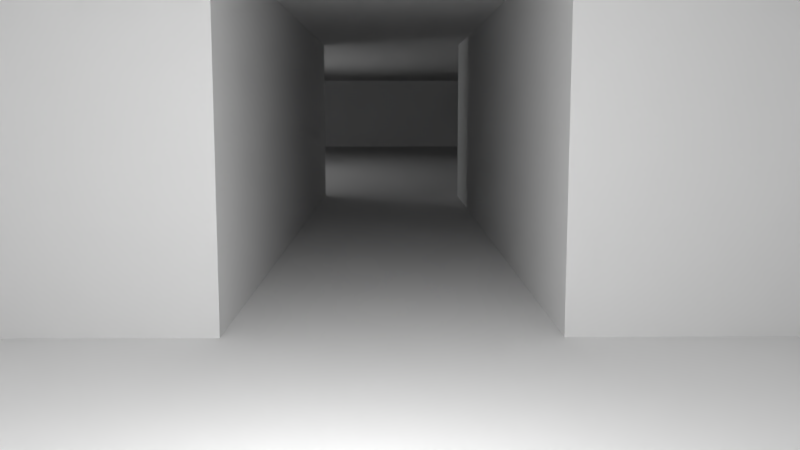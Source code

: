 # Source: level1.blend  (saved by Blender 2.79.0; exported with 4.5.12 LTS)
import bpy
from mathutils import Matrix  # noqa: F401  (used for matrix-valued properties, if any)

bpy.ops.wm.read_factory_settings(use_empty=True)
scene = bpy.context.scene
scene.name = 'Scene'

# ---- collections
col_collection_1 = bpy.data.collections.new('Collection 1'); scene.collection.children.link(col_collection_1)

# ---- materials (node trees are filled in below, after node groups)
mat_ceiling_floor = bpy.data.materials.new('Ceiling/Floor')
mat_ceiling_floor.alpha_threshold = 0.0
mat_ceiling_floor.use_transparent_shadow = False
mat_ceiling_floor.roughness = 0.5
mat_floor = bpy.data.materials.new('Floor')
mat_floor.alpha_threshold = 0.0
mat_floor.use_transparent_shadow = False
mat_floor.preview_render_type = 'FLAT'
mat_floor.roughness = 0.5

# ---- material node trees

# ---- world
world_world = bpy.data.worlds.new('World'); scene.world = world_world
world_world.color = (0.05088, 0.05088, 0.05088)
world_world.use_sun_shadow = False
world_world.sun_shadow_jitter_overblur = 0.0
world_world.cycles.sampling_method = 'MANUAL'

# ---- cameras
cam_camera = bpy.data.cameras.new('Camera')
cam_camera.clip_end = 100.0
cam_camera.lens = 35.0
cam_camera.sensor_width = 32.0
cam_camera.sensor_height = 18.0
cam_camera.ortho_scale = 7.314
cam_camera.dof.focus_distance = 0.0
cam_camera.dof.aperture_fstop = 128.0

# ---- lights
light_lamp_000 = bpy.data.lights.new('Lamp.000', 'POINT')
light_lamp_000.transmission_factor = 0.0
light_lamp_000.cutoff_distance = 30.0
light_lamp_000.energy = 100.0
light_lamp_000.shadow_buffer_clip_start = 1.001
light_lamp_000.shadow_soft_size = 0.1
light_lamp_000.shadow_maximum_resolution = 0.006
light_lamp_000.use_absolute_resolution = True
light_lamp_001 = bpy.data.lights.new('Lamp.001', 'POINT')
light_lamp_001.transmission_factor = 0.0
light_lamp_001.cutoff_distance = 30.0
light_lamp_001.energy = 100.0
light_lamp_001.shadow_buffer_clip_start = 1.001
light_lamp_001.shadow_soft_size = 0.1
light_lamp_001.shadow_maximum_resolution = 0.006
light_lamp_001.use_absolute_resolution = True

# ---- meshes
me_sector_025 = bpy.data.meshes.new('sector.025')
me_sector_025.from_pydata([(-3.0, -3.0, 2.5), (3.0, -3.0, 2.5), (-3.0, 3.0, 2.5), (3.0, 3.0, 2.5), (3.0, -1.11, 2.5), (3.0, 1.11, 2.5), (12.23, -1.11, 2.5), (12.23, 1.11, 2.5), (12.23, 8.385, 2.5), (12.23, -8.385, 2.5), (31.32, -8.385, 2.5), (31.32, 8.385, 2.5), (-3.0, -3.0, 0.0), (3.0, -3.0, 0.0), (-3.0, 3.0, 0.0), (3.0, 3.0, 0.0), (3.0, -1.11, 0.0), (3.0, 1.11, 0.0), (12.23, -1.11, 0.0), (12.23, 1.11, 0.0), (12.23, 8.385, 0.0), (12.23, -8.385, 0.0), (31.32, -8.385, 0.0), (31.32, 8.385, 0.0)], [], [(0, 2, 3, 1), (3, 5, 4, 1), (5, 7, 6, 4), (7, 8, 9, 6), (8, 11, 10, 9), (12, 13, 15, 14), (15, 13, 16, 17), (17, 16, 18, 19), (19, 18, 21, 20), (20, 21, 22, 23), (0, 12, 14, 2), (1, 13, 12, 0), (2, 14, 15, 3), (3, 15, 17, 5), (4, 16, 13, 1), (5, 17, 19, 7), (6, 18, 16, 4), (9, 21, 18, 6), (7, 19, 20, 8), (10, 22, 21, 9), (8, 20, 23, 11), (11, 23, 22, 10)])
me_sector_025.polygons.foreach_set('material_index', [0, 0, 0, 0, 0, 1, 1, 1, 1, 1, 0, 0, 0, 0, 0, 0, 0, 0, 0, 0, 0, 0])
_uv = me_sector_025.uv_layers.new(name='UVMap')
_uv.uv.foreach_set('vector', [-3.0, 3.0, -3.0, -3.0, 3.0, -3.0, 3.0, 3.0, 3.0, 2.5, 1.11, 2.5, -1.11, 2.5, -3.0, 2.5, 3.0, -1.11, 12.23, -1.11, 12.23, 1.11, 3.0, 1.11, 1.11, 2.5, 8.385, 2.5, -8.385, 2.5, -1.11, 2.5, 12.23, -8.385, 31.32, -8.385, 31.32, 8.385, 12.23, 8.385, -3.0, -3.0, 3.0, -3.0, 3.0, 3.0, -3.0, 3.0, 3.0, 0.0, -3.0, 0.0, -1.11, 0.0, 1.11, 0.0, 3.0, 1.11, 3.0, -1.11, 12.23, -1.11, 12.23, 1.11, 1.11, 0.0, -1.11, 0.0, -8.385, 0.0, 8.385, 0.0, 12.23, 8.385, 12.23, -8.385, 31.32, -8.385, 31.32, 8.385, -3.0, 2.5, -3.0, 0.0, 3.0, 0.0, 3.0, 2.5, -3.0, 2.5, -3.0, 0.0, 3.0, 0.0, 3.0, 2.5, -3.0, 2.5, -3.0, 0.0, 3.0, 0.0, 3.0, 2.5, -3.0, 2.5, -3.0, 0.0, -1.11, 0.0, -1.11, 2.5, 1.11, 2.5, 1.11, 0.0, 3.0, 0.0, 3.0, 2.5, 3.0, 2.5, 3.0, 0.0, 12.23, 0.0, 12.23, 2.5, -12.23, 2.5, -12.23, 0.0, -3.0, 0.0, -3.0, 2.5, -8.385, 2.5, -8.385, 0.0, -1.11, 0.0, -1.11, 2.5, 1.11, 2.5, 1.11, 0.0, 8.385, 0.0, 8.385, 2.5, -31.32, 2.5, -31.32, 0.0, -12.23, 0.0, -12.23, 2.5, 12.23, 2.5, 12.23, 0.0, 31.32, 0.0, 31.32, 2.5, -8.385, 2.5, -8.385, 0.0, 8.385, 0.0, 8.385, 2.5])
me_sector_025.materials.append(mat_ceiling_floor)
me_sector_025.materials.append(mat_floor)
me_sector_025.use_remesh_preserve_volume = False
me_sector_025.use_remesh_preserve_attributes = False
me_sector_025.use_mirror_vertex_groups = False
me_sector_025.update()
me_sector_009 = bpy.data.meshes.new('sector.009')
me_sector_009.from_pydata([(-3.0, -3.0, 0.0), (3.0, -3.0, 0.0), (-3.0, 3.0, 0.0), (3.0, 3.0, 0.0), (3.0, -1.11, 0.0), (3.0, 1.11, 0.0), (12.23, -1.11, 0.0), (12.23, 1.11, 0.0), (12.23, 8.385, 0.0), (12.23, -8.385, 0.0), (31.32, -8.385, 0.0), (31.32, 8.385, 0.0)], [], [(0, 1, 3, 2), (3, 1, 4, 5), (5, 4, 6, 7), (7, 6, 9, 8), (8, 9, 10, 11)])
me_sector_009.materials.append(mat_ceiling_floor)
me_sector_009.materials.append(mat_floor)
me_sector_009.materials.append(mat_ceiling_floor)
me_sector_009.use_remesh_preserve_volume = False
me_sector_009.use_remesh_preserve_attributes = False
me_sector_009.use_mirror_vertex_groups = False
me_sector_009.update()

# ---- objects
ob_lamp_000 = bpy.data.objects.new('Lamp.000', light_lamp_000)
ob_lamp_001 = bpy.data.objects.new('Lamp.001', light_lamp_001)
ob_empty_007 = bpy.data.objects.new('Empty.007', None)
ob_empty_006 = bpy.data.objects.new('Empty.006', None)
ob_empty_005 = bpy.data.objects.new('Empty.005', None)
ob_empty_004 = bpy.data.objects.new('Empty.004', None)
ob_empty_003 = bpy.data.objects.new('Empty.003', None)
ob_empty_002 = bpy.data.objects.new('Empty.002', None)
ob_empty_001 = bpy.data.objects.new('Empty.001', None)
ob_empty = bpy.data.objects.new('Empty', None)
ob_map = bpy.data.objects.new('Map', me_sector_025)
ob_sector = bpy.data.objects.new('sector', me_sector_009)
ob_camera = bpy.data.objects.new('Camera', cam_camera)

# ---- transforms, parenting, visibility, modifiers, constraints
ob_lamp_000.location = (16.88, 6.672, 1.367)
ob_lamp_000.rotation_euler = (0.6503, 0.05522, 1.866)
ob_lamp_000.lock_rotations_4d = False
ob_lamp_000.empty_display_type = 'ARROWS'
ob_lamp_000.color = (0.0, 0.0, 0.0, 0.0)
ob_lamp_000.lineart.crease_threshold = 0.0
ob_lamp_001.location = (0.02824, 0.2027, 1.367)
ob_lamp_001.rotation_euler = (0.6503, 0.05522, 1.866)
ob_lamp_001.lock_rotations_4d = False
ob_lamp_001.empty_display_type = 'ARROWS'
ob_lamp_001.color = (0.0, 0.0, 0.0, 0.0)
ob_lamp_001.lineart.crease_threshold = 0.0
ob_empty_007.location = (-0.6809, 2.114, 0.6536)
ob_empty_007.empty_image_offset = (0.0, 0.0)
ob_empty_007.lineart.crease_threshold = 0.0
ob_empty_006.location = (21.68, 3.641, 1.181)
ob_empty_006.empty_image_offset = (0.0, 0.0)
ob_empty_006.lineart.crease_threshold = 0.0
ob_empty_005.location = (21.68, -3.716, 1.181)
ob_empty_005.empty_image_offset = (0.0, 0.0)
ob_empty_005.lineart.crease_threshold = 0.0
ob_empty_004.location = (26.82, -3.716, 1.181)
ob_empty_004.empty_image_offset = (0.0, 0.0)
ob_empty_004.lineart.crease_threshold = 0.0
ob_empty_003.location = (26.82, 4.372, 1.181)
ob_empty_003.empty_image_offset = (0.0, 0.0)
ob_empty_003.lineart.crease_threshold = 0.0
ob_empty_002.location = (-0.6809, -1.947, 1.181)
ob_empty_002.empty_image_offset = (0.0, 0.0)
ob_empty_002.lineart.crease_threshold = 0.0
ob_empty_001.location = (26.82, -0.05641, 1.181)
ob_empty_001.empty_image_offset = (0.0, 0.0)
ob_empty_001.lineart.crease_threshold = 0.0
ob_empty.location = (-0.6809, -0.05641, 1.181)
ob_empty.empty_image_offset = (0.0, 0.0)
ob_empty.lineart.crease_threshold = 0.0
ob_map.location = (0.0, 0.0, 0.0)
ob_map.hide_select = True
ob_map.lineart.crease_threshold = 0.0
ob_sector.location = (0.0, 0.0, 0.0)
ob_sector.hide_render = True
ob_sector.display_type = 'WIRE'
ob_sector.lineart.crease_threshold = 0.0
_m = ob_sector.modifiers.new('Solidify', 'SOLIDIFY')
_m.thickness = 2.5
_m.offset = 1.0
_m.material_offset = 1
_m.material_offset_rim = 2
_m.use_even_offset = True
_m.use_quality_normals = True
_m.nonmanifold_thickness_mode = 'FIXED'
_m.nonmanifold_merge_threshold = 0.0003
ob_camera.location = (-2.489, 0.007715, 1.465)
ob_camera.rotation_euler = (1.438, 3.794e-05, -1.581)
ob_camera.lock_rotations_4d = False
ob_camera.empty_display_type = 'ARROWS'
ob_camera.color = (0.0, 0.0, 0.0, 0.0)
ob_camera.display_type = 'WIRE'
ob_camera.lineart.crease_threshold = 0.0

# ---- collection membership
col_collection_1.objects.link(ob_lamp_000)
col_collection_1.objects.link(ob_lamp_001)
col_collection_1.objects.link(ob_empty_007)
col_collection_1.objects.link(ob_empty_006)
col_collection_1.objects.link(ob_empty_005)
col_collection_1.objects.link(ob_empty_004)
col_collection_1.objects.link(ob_empty_003)
col_collection_1.objects.link(ob_empty_002)
col_collection_1.objects.link(ob_empty_001)
col_collection_1.objects.link(ob_empty)
col_collection_1.objects.link(ob_map)
col_collection_1.objects.link(ob_sector)
col_collection_1.objects.link(ob_camera)

# ---- scene / render settings (as saved in the file)
scene.camera = ob_camera
scene.frame_start = 1; scene.frame_end = 250; scene.frame_set(290)
scene.render.engine = 'BLENDER_EEVEE_NEXT'
scene.render.resolution_percentage = 50
scene.render.dither_intensity = 0.0
scene.cycles.use_denoising = False
scene.cycles.samples = 128
scene.cycles.sampling_pattern = 'TABULATED_SOBOL'
scene.cycles.use_adaptive_sampling = False
scene.cycles.use_light_tree = False
scene.cycles.blur_glossy = 0.0
scene.cycles.sample_clamp_indirect = 0.0
scene.view_settings.view_transform = 'Standard'
bpy.context.view_layer.update()
